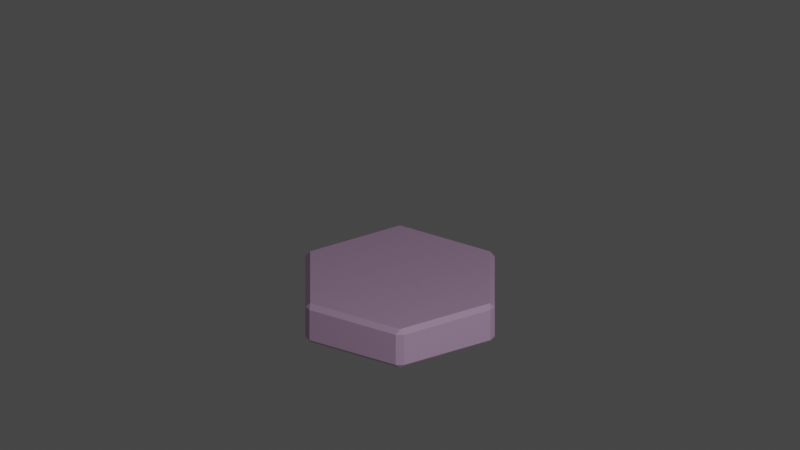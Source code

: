 # Source: cell_basic.blend  (saved by Blender 2.80.75; exported with 4.5.12 LTS)
import bpy
from mathutils import Matrix  # noqa: F401  (used for matrix-valued properties, if any)

bpy.ops.wm.read_factory_settings(use_empty=True)
scene = bpy.context.scene
scene.name = 'Scene'

# ---- collections
col_collection = bpy.data.collections.new('Collection'); scene.collection.children.link(col_collection)

# ---- materials (node trees are filled in below, after node groups)
mat_color_basic = bpy.data.materials.new('color_basic')
mat_color_basic.use_transparent_shadow = False

# ---- material node trees
mat_color_basic.use_nodes = True; mat_color_basic.node_tree.nodes.clear()
_N = mat_color_basic.node_tree.nodes; _L = mat_color_basic.node_tree.links
n0 = _N.new('ShaderNodeOutputMaterial'); n0.name = 'Material Output'; n0.location = (300, 300)
n1 = _N.new('ShaderNodeBsdfPrincipled'); n1.name = 'Principled BSDF'; n1.location = (10, 300)
n1.distribution = 'GGX'
n1.subsurface_method = 'BURLEY'
n1.inputs[0].default_value = (0.793, 0.5302, 0.8, 1.0)
n1.inputs[3].default_value = 1.45
n1.inputs[27].default_value = (0.0, 0.0, 0.0, 1.0)
n1.inputs[28].default_value = 1.0
_L.new(n1.outputs[0], n0.inputs[0])
n0.is_active_output = True

# ---- world
world_world = bpy.data.worlds.new('World'); scene.world = world_world
world_world.use_nodes = True; world_world.node_tree.nodes.clear()
_N = world_world.node_tree.nodes; _L = world_world.node_tree.links
n0 = _N.new('ShaderNodeOutputWorld'); n0.name = 'World Output'; n0.location = (300, 300)
n1 = _N.new('ShaderNodeBackground'); n1.name = 'Background'; n1.location = (10, 300)
n1.inputs[0].default_value = (0.05088, 0.05088, 0.05088, 1.0)
_L.new(n1.outputs[0], n0.inputs[0])
n0.is_active_output = True
world_world.color = (0.05088, 0.05088, 0.05088)
world_world.use_sun_shadow = False
world_world.sun_shadow_jitter_overblur = 0.0

# ---- cameras
cam_camera = bpy.data.cameras.new('Camera')
cam_camera.type = 'ORTHO'
cam_camera.clip_end = 100.0
cam_camera.ortho_scale = 7.314

# ---- lights
light_light = bpy.data.lights.new('Light', 'POINT')
light_light.transmission_factor = 0.0
light_light.energy = 1000.0
light_light.shadow_soft_size = 0.1
light_light.shadow_maximum_resolution = 0.006
light_light.use_absolute_resolution = True

# ---- meshes
me_circle = bpy.data.meshes.new('Circle')
me_circle.from_pydata([(0.0, 1.0, 0.0), (-0.866, 0.5, 0.0), (-0.866, -0.5, 0.0), (8.742e-08, -1.0, 0.0), (0.866, -0.5, 0.0), (0.866, 0.5, 0.0), (0.03835, 0.9779, 0.04428), (-3.725e-09, 0.9489, 0.0), (-0.03835, 0.9779, 0.04428), (-0.866, 0.4557, 0.04428), (-0.8277, 0.5221, 0.04428), (-0.8217, 0.4744, 0.0), (-0.866, -0.4557, 0.04428), (-0.8217, -0.4744, 0.0), (-0.8277, -0.5221, 0.04428), (-0.03835, -0.9779, 0.04428), (7.637e-08, -0.9489, 0.0), (0.03835, -0.9779, 0.04428), (0.8277, -0.5221, 0.04428), (0.8217, -0.4744, 0.0), (0.866, -0.4557, 0.04428), (0.866, 0.4557, 0.04428), (0.8217, 0.4744, 0.0), (0.8277, 0.5221, 0.04428), (0.03835, 0.9779, 0.3617), (-0.03835, 0.9779, 0.3617), (-3.725e-09, 0.9489, 0.4059), (-0.866, 0.4557, 0.3617), (-0.8217, 0.4744, 0.4059), (-0.8277, 0.5221, 0.3617), (-0.866, -0.4557, 0.3617), (-0.8277, -0.5221, 0.3617), (-0.8217, -0.4744, 0.4059), (-0.03835, -0.9779, 0.3617), (0.03835, -0.9779, 0.3617), (8.196e-08, -0.9489, 0.4059), (0.8277, -0.5221, 0.3617), (0.866, -0.4557, 0.3617), (0.8217, -0.4744, 0.4059), (0.866, 0.4557, 0.3617), (0.8277, 0.5221, 0.3617), (0.8217, 0.4744, 0.4059)], [(1, 0), (2, 1), (3, 2), (4, 3), (5, 4), (0, 5), (7, 0), (11, 1), (13, 2), (16, 3), (19, 4), (22, 5)], [(8, 10, 29, 25), (20, 21, 39, 37), (14, 15, 33, 31), (9, 12, 30, 27), (28, 32, 35, 38, 41, 26), (17, 18, 36, 34), (11, 7, 22, 19, 16, 13), (6, 7, 8), (9, 10, 11), (12, 13, 14), (15, 16, 17), (18, 19, 20), (21, 22, 23), (24, 25, 26), (27, 28, 29), (30, 31, 32), (33, 34, 35), (36, 37, 38), (39, 40, 41), (11, 13, 12, 9), (13, 16, 15, 14), (16, 19, 18, 17), (19, 22, 21, 20), (22, 7, 6, 23), (7, 11, 10, 8), (27, 30, 32, 28), (31, 33, 35, 32), (34, 36, 38, 35), (37, 39, 41, 38), (40, 24, 26, 41), (25, 29, 28, 26), (20, 37, 36, 18), (33, 15, 17, 34), (14, 31, 30, 12), (29, 10, 9, 27), (24, 6, 8, 25), (23, 40, 39, 21), (23, 6, 24, 40)])
_uv = me_circle.uv_layers.new(name='UVMap')
_uv.uv.foreach_set('vector', [0.0, 0.0, 0.0, 0.0, 0.0, 0.0, 0.0, 0.0, 0.0, 0.0, 0.0, 0.0, 0.0, 0.0, 0.0, 0.0, 0.0, 0.0, 0.0, 0.0, 0.0, 0.0, 0.0, 0.0, 0.0, 0.0, 0.0, 0.0, 0.0, 0.0, 0.0, 0.0, 0.0, 0.0, 0.0, 0.0, 0.0, 0.0, 0.0, 0.0, 0.0, 0.0, 0.0, 0.0, 0.0, 0.0, 0.0, 0.0, 0.0, 0.0, 0.0, 0.0, 0.0, 0.0, 0.0, 0.0, 0.0, 0.0, 0.0, 0.0, 0.0, 0.0, 0.0, 0.0, 0.0, 0.0, 0.0, 0.0, 0.0, 0.0, 0.0, 0.0, 0.0, 0.0, 0.0, 0.0, 0.0, 0.0, 0.0, 0.0, 0.0, 0.0, 0.0, 0.0, 0.0, 0.0, 0.0, 0.0, 0.0, 0.0, 0.0, 0.0, 0.0, 0.0, 0.0, 0.0, 0.0, 0.0, 0.0, 0.0, 0.0, 0.0, 0.0, 0.0, 0.0, 0.0, 0.0, 0.0, 0.0, 0.0, 0.0, 0.0, 0.0, 0.0, 0.0, 0.0, 0.0, 0.0, 0.0, 0.0, 0.0, 0.0, 0.0, 0.0, 0.0, 0.0, 0.0, 0.0, 0.0, 0.0, 0.0, 0.0, 0.0, 0.0, 0.0, 0.0, 0.0, 0.0, 0.0, 0.0, 0.0, 0.0, 0.0, 0.0, 0.0, 0.0, 0.0, 0.0, 0.0, 0.0, 0.0, 0.0, 0.0, 0.0, 0.0, 0.0, 0.0, 0.0, 0.0, 0.0, 0.0, 0.0, 0.0, 0.0, 0.0, 0.0, 0.0, 0.0, 0.0, 0.0, 0.0, 0.0, 0.0, 0.0, 0.0, 0.0, 0.0, 0.0, 0.0, 0.0, 0.0, 0.0, 0.0, 0.0, 0.0, 0.0, 0.0, 0.0, 0.0, 0.0, 0.0, 0.0, 0.0, 0.0, 0.0, 0.0, 0.0, 0.0, 0.0, 0.0, 0.0, 0.0, 0.0, 0.0, 0.0, 0.0, 0.0, 0.0, 0.0, 0.0, 0.0, 0.0, 0.0, 0.0, 0.0, 0.0, 0.0, 0.0, 0.0, 0.0, 0.0, 0.0, 0.0, 0.0, 0.0, 0.0, 0.0, 0.0, 0.0, 0.0, 0.0, 0.0, 0.0, 0.0, 0.0, 0.0, 0.0, 0.0, 0.0, 0.0, 0.0, 0.0, 0.0, 0.0, 0.0, 0.0, 0.0, 0.0, 0.0, 0.0, 0.0, 0.0, 0.0, 0.0, 0.0, 0.0, 0.0, 0.0, 0.0, 0.0, 0.0, 0.0, 0.0, 0.0, 0.0, 0.0, 0.0, 0.0, 0.0, 0.0, 0.0, 0.0, 0.0, 0.0, 0.0, 0.0, 0.0, 0.0, 0.0, 0.0, 0.0, 0.0, 0.0, 0.0, 0.0, 0.0, 0.0, 0.0])
me_circle.materials.append(mat_color_basic)
me_circle.use_remesh_preserve_volume = False
me_circle.use_remesh_preserve_attributes = False
me_circle.use_mirror_vertex_groups = False
me_circle.update()

# ---- objects
ob_light = bpy.data.objects.new('Light', light_light)
ob_camera = bpy.data.objects.new('Camera', cam_camera)
ob_piece_base = bpy.data.objects.new('piece_base', me_circle)

# ---- transforms, parenting, visibility, modifiers, constraints
ob_light.location = (4.076, -7.67, 5.904)
ob_light.rotation_euler = (0.6503, 0.05522, 1.866)
ob_light.lock_rotations_4d = False
ob_light.empty_display_type = 'ARROWS'
ob_light.color = (0.0, 0.0, 0.0, 0.0)
ob_light.lineart.crease_threshold = 0.0
ob_camera.location = (0.0, -6.926, 4.958)
ob_camera.rotation_euler = (1.047, 0.0, 0.0)
ob_camera.lock_rotations_4d = False
ob_camera.empty_display_type = 'ARROWS'
ob_camera.color = (0.0, 0.0, 0.0, 0.0)
ob_camera.display_type = 'WIRE'
ob_camera.show_in_front = True
ob_camera.lineart.crease_threshold = 0.0
ob_piece_base.location = (0.0, 0.0, 0.0)
ob_piece_base.lineart.crease_threshold = 0.0

# ---- collection membership
col_collection.objects.link(ob_light)
col_collection.objects.link(ob_camera)
col_collection.objects.link(ob_piece_base)

# ---- scene / render settings (as saved in the file)
scene.camera = ob_camera
scene.frame_start = 1; scene.frame_end = 250; scene.frame_set(2)
scene.render.engine = 'BLENDER_EEVEE_NEXT'
scene.cycles.use_denoising = False
scene.cycles.samples = 128
scene.cycles.sampling_pattern = 'TABULATED_SOBOL'
scene.cycles.use_adaptive_sampling = False
scene.cycles.use_light_tree = False
scene.view_settings.view_transform = 'Filmic'
bpy.context.view_layer.update()
